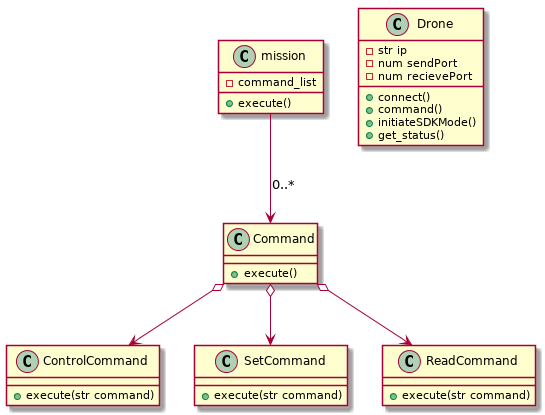

The diagram above was rendered by PlantUML. Its source (embedded in the PNG):
@startuml

mission --> Command : 0..*
Command o--> ControlCommand
Command o--> SetCommand
Command o--> ReadCommand



class Drone {
    -str ip
    -num sendPort
    -num recievePort
    +connect()
    +command()
    +initiateSDKMode()
    +get_status()

}

class Command {
    +execute()
}

class ControlCommand {
    +execute(str command)
}

class SetCommand {
    +execute(str command)
}

class ReadCommand {
    +execute(str command)
}

class mission {
    -command_list
    +execute()
}

@enduml